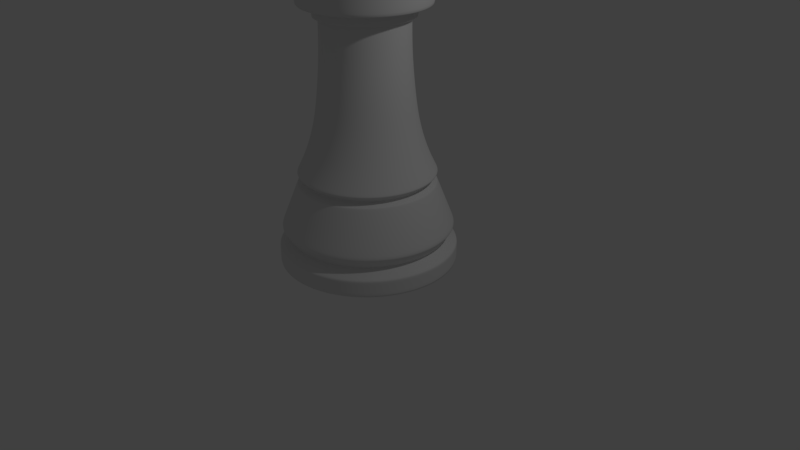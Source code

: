 # Source: Rook.blend  (saved by Blender 2.78.0; exported with 4.5.12 LTS)
import bpy
from mathutils import Matrix  # noqa: F401  (used for matrix-valued properties, if any)

bpy.ops.wm.read_factory_settings(use_empty=True)
scene = bpy.context.scene
scene.name = 'Scene'

# ---- collections
col_collection_1 = bpy.data.collections.new('Collection 1'); scene.collection.children.link(col_collection_1)

# ---- world
world_world = bpy.data.worlds.new('World'); scene.world = world_world
world_world.color = (0.05088, 0.05088, 0.05088)
world_world.use_sun_shadow = False
world_world.sun_shadow_jitter_overblur = 0.0
world_world.cycles.sampling_method = 'MANUAL'

# ---- cameras
cam_camera = bpy.data.cameras.new('Camera')
cam_camera.clip_end = 100.0
cam_camera.lens = 35.0
cam_camera.sensor_width = 32.0
cam_camera.sensor_height = 18.0
cam_camera.ortho_scale = 7.314
cam_camera.dof.focus_distance = 0.0
cam_camera.dof.aperture_fstop = 128.0

# ---- lights
light_lamp = bpy.data.lights.new('Lamp', 'POINT')
light_lamp.transmission_factor = 0.0
light_lamp.cutoff_distance = 30.0
light_lamp.energy = 100.0
light_lamp.shadow_buffer_clip_start = 1.001
light_lamp.shadow_soft_size = 0.1
light_lamp.shadow_maximum_resolution = 0.006
light_lamp.use_absolute_resolution = True

# ---- meshes
me_cylinder = bpy.data.meshes.new('Cylinder')
me_cylinder.from_pydata([(1.421e-14, 1.125, 0.00588), (1.421e-14, 1.125, 0.2309), (0.2195, 1.103, 0.00588), (0.2195, 1.103, 0.2309), (0.4305, 1.039, 0.00588), (0.4305, 1.039, 0.2309), (0.625, 0.9354, 0.00588), (0.625, 0.9354, 0.2309), (0.7955, 0.7955, 0.00588), (0.7955, 0.7955, 0.2309), (0.9354, 0.625, 0.00588), (0.9354, 0.625, 0.2309), (1.039, 0.4305, 0.00588), (1.039, 0.4305, 0.2309), (1.103, 0.2195, 0.00588), (1.103, 0.2195, 0.2309), (1.125, 8.494e-08, 0.00588), (1.125, 8.494e-08, 0.2309), (1.103, -0.2195, 0.00588), (1.103, -0.2195, 0.2309), (1.039, -0.4305, 0.00588), (1.039, -0.4305, 0.2309), (0.9354, -0.625, 0.00588), (0.9354, -0.625, 0.2309), (0.7955, -0.7955, 0.00588), (0.7955, -0.7955, 0.2309), (0.625, -0.9354, 0.00588), (0.625, -0.9354, 0.2309), (0.4305, -1.039, 0.00588), (0.4305, -1.039, 0.2309), (0.2195, -1.103, 0.00588), (0.2195, -1.103, 0.2309), (-3.666e-07, -1.125, 0.00588), (-3.666e-07, -1.125, 0.2309), (-0.2195, -1.103, 0.00588), (-0.2195, -1.103, 0.2309), (-0.4305, -1.039, 0.00588), (-0.4305, -1.039, 0.2309), (-0.625, -0.9354, 0.00588), (-0.625, -0.9354, 0.2309), (-0.7955, -0.7955, 0.00588), (-0.7955, -0.7955, 0.2309), (-0.9354, -0.625, 0.00588), (-0.9354, -0.625, 0.2309), (-1.039, -0.4305, 0.00588), (-1.039, -0.4305, 0.2309), (-1.103, -0.2195, 0.00588), (-1.103, -0.2195, 0.2309), (-1.125, 1.086e-06, 0.00588), (-1.125, 1.086e-06, 0.2309), (-1.103, 0.2195, 0.00588), (-1.103, 0.2195, 0.2309), (-1.039, 0.4305, 0.00588), (-1.039, 0.4305, 0.2309), (-0.9354, 0.625, 0.00588), (-0.9354, 0.625, 0.2309), (-0.7955, 0.7955, 0.00588), (-0.7955, 0.7955, 0.2309), (-0.625, 0.9354, 0.00588), (-0.625, 0.9354, 0.2309), (-0.4305, 1.039, 0.00588), (-0.4305, 1.039, 0.2309), (-0.2195, 1.103, 0.00588), (-0.2195, 1.103, 0.2309), (0.1927, 0.9687, 0.3411), (1.566e-08, 0.9876, 0.3411), (0.378, 0.9125, 0.3411), (0.5487, 0.8212, 0.3411), (0.6984, 0.6984, 0.3411), (0.8212, 0.5487, 0.3411), (0.9125, 0.378, 0.3411), (0.9687, 0.1927, 0.3411), (0.9876, 1.137e-07, 0.3411), (0.9687, -0.1927, 0.3411), (0.9125, -0.378, 0.3411), (0.8212, -0.5487, 0.3411), (0.6984, -0.6984, 0.3411), (0.5487, -0.8212, 0.3411), (0.378, -0.9125, 0.3411), (0.1927, -0.9687, 0.3411), (-3.062e-07, -0.9876, 0.3411), (-0.1927, -0.9687, 0.3411), (-0.378, -0.9125, 0.3411), (-0.5487, -0.8212, 0.3411), (-0.6984, -0.6984, 0.3411), (-0.8212, -0.5487, 0.3411), (-0.9125, -0.378, 0.3411), (-0.9687, -0.1927, 0.3411), (-0.9876, 9.928e-07, 0.3411), (-0.9687, 0.1927, 0.3411), (-0.9125, 0.378, 0.3411), (-0.8212, 0.5487, 0.3411), (-0.6984, 0.6984, 0.3411), (-0.5487, 0.8212, 0.3411), (-0.378, 0.9125, 0.3411), (-0.1927, 0.9687, 0.3411), (0.2116, 1.064, 0.4827), (2.54e-09, 1.085, 0.4827), (0.4151, 1.002, 0.4827), (0.6027, 0.9019, 0.4827), (0.767, 0.767, 0.4827), (0.9019, 0.6027, 0.4827), (1.002, 0.4151, 0.4827), (1.064, 0.2116, 0.4827), (1.085, 8.945e-08, 0.4827), (1.064, -0.2116, 0.4827), (1.002, -0.4151, 0.4827), (0.9019, -0.6027, 0.4827), (0.767, -0.767, 0.4827), (0.6027, -0.9019, 0.4827), (0.4151, -1.002, 0.4827), (0.2116, -1.064, 0.4827), (-3.509e-07, -1.085, 0.4827), (-0.2116, -1.064, 0.4827), (-0.4151, -1.002, 0.4827), (-0.6027, -0.9019, 0.4827), (-0.767, -0.767, 0.4827), (-0.9019, -0.6027, 0.4827), (-1.002, -0.4151, 0.4827), (-1.064, -0.2116, 0.4827), (-1.085, 1.055e-06, 0.4827), (-1.064, 0.2116, 0.4827), (-1.002, 0.4151, 0.4827), (-0.9019, 0.6027, 0.4827), (-0.767, 0.767, 0.4827), (-0.6027, 0.9019, 0.4827), (-0.4151, 1.002, 0.4827), (-0.2116, 1.064, 0.4827), (0.1683, 0.8462, 1.043), (2.088e-08, 0.8628, 1.043), (0.3302, 0.7971, 1.043), (0.4793, 0.7174, 1.043), (0.6101, 0.6101, 1.043), (0.7174, 0.4793, 1.043), (0.7971, 0.3302, 1.043), (0.8462, 0.1683, 1.043), (0.8628, 1.436e-07, 1.043), (0.8462, -0.1683, 1.043), (0.7971, -0.3302, 1.043), (0.7174, -0.4793, 1.043), (0.6101, -0.6101, 1.043), (0.4793, -0.7174, 1.043), (0.3302, -0.7971, 1.043), (0.1683, -0.8462, 1.043), (-2.602e-07, -0.8628, 1.043), (-0.1683, -0.8462, 1.043), (-0.3302, -0.7971, 1.043), (-0.4793, -0.7174, 1.043), (-0.6101, -0.6101, 1.043), (-0.7174, -0.4793, 1.043), (-0.7971, -0.3302, 1.043), (-0.8462, -0.1683, 1.043), (-0.8628, 9.116e-07, 1.043), (-0.8462, 0.1683, 1.043), (-0.7971, 0.3302, 1.043), (-0.7174, 0.4793, 1.043), (-0.6101, 0.6101, 1.043), (-0.4793, 0.7174, 1.043), (-0.3302, 0.7971, 1.043), (-0.1683, 0.8462, 1.043), (0.1618, 0.8135, 1.065), (2.418e-08, 0.8295, 1.065), (0.3174, 0.7663, 1.065), (0.4608, 0.6897, 1.065), (0.5865, 0.5865, 1.065), (0.6897, 0.4608, 1.065), (0.7663, 0.3174, 1.065), (0.8135, 0.1618, 1.065), (0.8295, 1.503e-07, 1.065), (0.8135, -0.1618, 1.065), (0.7663, -0.3174, 1.065), (0.6897, -0.4608, 1.065), (0.5865, -0.5865, 1.065), (0.4608, -0.6897, 1.065), (0.3174, -0.7663, 1.065), (0.1618, -0.8135, 1.065), (-2.461e-07, -0.8295, 1.065), (-0.1618, -0.8135, 1.065), (-0.3174, -0.7663, 1.065), (-0.4608, -0.6897, 1.065), (-0.5865, -0.5865, 1.065), (-0.6897, -0.4608, 1.065), (-0.7663, -0.3174, 1.065), (-0.8135, -0.1618, 1.065), (-0.8295, 8.886e-07, 1.065), (-0.8135, 0.1618, 1.065), (-0.7663, 0.3174, 1.065), (-0.6897, 0.4608, 1.065), (-0.5865, 0.5865, 1.065), (-0.4608, 0.6897, 1.065), (-0.3174, 0.7663, 1.065), (-0.1618, 0.8135, 1.065), (0.1531, 0.7699, 1.101), (2.678e-08, 0.785, 1.101), (0.3004, 0.7252, 1.101), (0.4361, 0.6527, 1.101), (0.5551, 0.5551, 1.101), (0.6527, 0.4361, 1.101), (0.7252, 0.3004, 1.101), (0.7699, 0.1531, 1.101), (0.785, 1.61e-07, 1.101), (0.7699, -0.1531, 1.101), (0.7252, -0.3004, 1.101), (0.6527, -0.4361, 1.101), (0.5551, -0.5551, 1.101), (0.4361, -0.6527, 1.101), (0.3004, -0.7252, 1.101), (0.1531, -0.7699, 1.101), (-2.29e-07, -0.785, 1.101), (-0.1531, -0.7699, 1.101), (-0.3004, -0.7252, 1.101), (-0.4361, -0.6527, 1.101), (-0.5551, -0.5551, 1.101), (-0.6527, -0.4361, 1.101), (-0.7252, -0.3004, 1.101), (-0.7699, -0.1531, 1.101), (-0.785, 8.597e-07, 1.101), (-0.7699, 0.1531, 1.101), (-0.7252, 0.3004, 1.101), (-0.6527, 0.4361, 1.101), (-0.5551, 0.5551, 1.101), (-0.4361, 0.6527, 1.101), (-0.3004, 0.7252, 1.101), (-0.1531, 0.7699, 1.101), (0.1689, 0.8492, 1.177), (2.081e-08, 0.8658, 1.177), (0.3313, 0.7999, 1.177), (0.481, 0.7199, 1.177), (0.6122, 0.6122, 1.177), (0.7199, 0.481, 1.177), (0.7999, 0.3313, 1.177), (0.8492, 0.1689, 1.177), (0.8658, 1.42e-07, 1.177), (0.8492, -0.1689, 1.177), (0.7999, -0.3313, 1.177), (0.7199, -0.481, 1.177), (0.6122, -0.6122, 1.177), (0.481, -0.7199, 1.177), (0.3313, -0.7999, 1.177), (0.1689, -0.8492, 1.177), (-2.613e-07, -0.8658, 1.177), (-0.1689, -0.8492, 1.177), (-0.3313, -0.7999, 1.177), (-0.481, -0.7199, 1.177), (-0.6122, -0.6122, 1.177), (-0.7199, -0.481, 1.177), (-0.7999, -0.3313, 1.177), (-0.8492, -0.1689, 1.177), (-0.8658, 9.126e-07, 1.177), (-0.8492, 0.1689, 1.177), (-0.7999, 0.3313, 1.177), (-0.7199, 0.481, 1.177), (-0.6122, 0.6122, 1.177), (-0.481, 0.7199, 1.177), (-0.3313, 0.7999, 1.177), (-0.1689, 0.8492, 1.177), (0.1484, 0.7461, 1.389), (3.719e-08, 0.7607, 1.389), (0.2911, 0.7028, 1.389), (0.4226, 0.6325, 1.389), (0.5379, 0.5379, 1.389), (0.6325, 0.4226, 1.389), (0.7028, 0.2911, 1.389), (0.7461, 0.1484, 1.389), (0.7607, 1.639e-07, 1.389), (0.7461, -0.1484, 1.389), (0.7028, -0.2911, 1.389), (0.6325, -0.4226, 1.389), (0.5379, -0.5379, 1.389), (0.4226, -0.6325, 1.389), (0.2911, -0.7028, 1.389), (0.1484, -0.7461, 1.389), (-2.107e-07, -0.7607, 1.389), (-0.1484, -0.7461, 1.389), (-0.2911, -0.7028, 1.389), (-0.4226, -0.6325, 1.389), (-0.5379, -0.5379, 1.389), (-0.6325, -0.4226, 1.389), (-0.7028, -0.2911, 1.389), (-0.7461, -0.1484, 1.389), (-0.7607, 8.41e-07, 1.389), (-0.7461, 0.1484, 1.389), (-0.7028, 0.2911, 1.389), (-0.6325, 0.4226, 1.389), (-0.5379, 0.5379, 1.389), (-0.4226, 0.6325, 1.389), (-0.2911, 0.7028, 1.389), (-0.1484, 0.7461, 1.389), (0.1323, 0.665, 1.631), (4.929e-08, 0.678, 1.631), (0.2595, 0.6264, 1.631), (0.3767, 0.5637, 1.631), (0.4794, 0.4794, 1.631), (0.5637, 0.3767, 1.631), (0.6264, 0.2595, 1.631), (0.665, 0.1323, 1.631), (0.678, 1.846e-07, 1.631), (0.665, -0.1323, 1.631), (0.6264, -0.2595, 1.631), (0.5637, -0.3767, 1.631), (0.4794, -0.4794, 1.631), (0.3767, -0.5637, 1.631), (0.2595, -0.6264, 1.631), (0.1323, -0.665, 1.631), (-1.716e-07, -0.678, 1.631), (-0.1323, -0.665, 1.631), (-0.2595, -0.6264, 1.631), (-0.3767, -0.5637, 1.631), (-0.4794, -0.4794, 1.631), (-0.5637, -0.3767, 1.631), (-0.6264, -0.2595, 1.631), (-0.665, -0.1323, 1.631), (-0.678, 7.881e-07, 1.631), (-0.665, 0.1323, 1.631), (-0.6264, 0.2595, 1.631), (-0.5637, 0.3767, 1.631), (-0.4794, 0.4794, 1.631), (-0.3767, 0.5637, 1.631), (-0.2595, 0.6264, 1.631), (-0.1323, 0.665, 1.631), (0.1203, 0.6048, 1.896), (6.795e-08, 0.6166, 1.896), (0.236, 0.5697, 1.896), (0.3426, 0.5127, 1.896), (0.436, 0.436, 1.896), (0.5127, 0.3426, 1.896), (0.5697, 0.236, 1.896), (0.6048, 0.1203, 1.896), (0.6166, 1.988e-07, 1.896), (0.6048, -0.1203, 1.896), (0.5697, -0.236, 1.896), (0.5127, -0.3426, 1.896), (0.436, -0.436, 1.896), (0.3426, -0.5127, 1.896), (0.236, -0.5697, 1.896), (0.1203, -0.6048, 1.896), (-1.33e-07, -0.6166, 1.896), (-0.1203, -0.6048, 1.896), (-0.236, -0.5697, 1.896), (-0.3426, -0.5127, 1.896), (-0.436, -0.436, 1.896), (-0.5127, -0.3426, 1.896), (-0.5697, -0.236, 1.896), (-0.6048, -0.1203, 1.896), (-0.6166, 7.477e-07, 1.896), (-0.6048, 0.1203, 1.896), (-0.5697, 0.236, 1.896), (-0.5127, 0.3426, 1.896), (-0.436, 0.436, 1.896), (-0.3426, 0.5127, 1.896), (-0.236, 0.5697, 1.896), (-0.1203, 0.6048, 1.896), (0.1121, 0.5636, 2.249), (1.744e-08, 0.5746, 2.249), (0.2199, 0.5309, 2.249), (0.3192, 0.4778, 2.249), (0.4063, 0.4063, 2.249), (0.4778, 0.3192, 2.249), (0.5309, 0.2199, 2.249), (0.5636, 0.1121, 2.249), (0.5746, 2.097e-07, 2.249), (0.5636, -0.1121, 2.249), (0.5309, -0.2199, 2.249), (0.4778, -0.3192, 2.249), (0.4063, -0.4063, 2.249), (0.3192, -0.4778, 2.249), (0.2199, -0.5309, 2.249), (0.1121, -0.5636, 2.249), (-1.698e-07, -0.5746, 2.249), (-0.1121, -0.5636, 2.249), (-0.2199, -0.5309, 2.249), (-0.3192, -0.4778, 2.249), (-0.4063, -0.4063, 2.249), (-0.4778, -0.3192, 2.249), (-0.5309, -0.2199, 2.249), (-0.5636, -0.1121, 2.249), (-0.5746, 7.211e-07, 2.249), (-0.5636, 0.1121, 2.249), (-0.5309, 0.2199, 2.249), (-0.4778, 0.3192, 2.249), (-0.4063, 0.4063, 2.249), (-0.3192, 0.4778, 2.249), (-0.2199, 0.5309, 2.249), (-0.1121, 0.5636, 2.249), (0.1054, 0.5299, 2.68), (9.856e-08, 0.5402, 2.68), (0.2067, 0.4991, 2.68), (0.3001, 0.4492, 2.68), (0.382, 0.382, 2.68), (0.4492, 0.3001, 2.68), (0.4991, 0.2067, 2.68), (0.5299, 0.1054, 2.68), (0.5402, 2.183e-07, 2.68), (0.5299, -0.1054, 2.68), (0.4991, -0.2067, 2.68), (0.4492, -0.3001, 2.68), (0.382, -0.382, 2.68), (0.3001, -0.4492, 2.68), (0.2067, -0.4991, 2.68), (0.1054, -0.5299, 2.68), (-7.748e-08, -0.5402, 2.68), (-0.1054, -0.5299, 2.68), (-0.2067, -0.4991, 2.68), (-0.3001, -0.4492, 2.68), (-0.382, -0.382, 2.68), (-0.4492, -0.3001, 2.68), (-0.4991, -0.2067, 2.68), (-0.5299, -0.1054, 2.68), (-0.5402, 6.992e-07, 2.68), (-0.5299, 0.1054, 2.68), (-0.4991, 0.2067, 2.68), (-0.4492, 0.3001, 2.68), (-0.382, 0.382, 2.68), (-0.3001, 0.4492, 2.68), (-0.2067, 0.4991, 2.68), (-0.1054, 0.5299, 2.68), (0.1054, 0.5299, 3.069), (1.372e-07, 0.5402, 3.069), (0.2067, 0.4991, 3.069), (0.3001, 0.4492, 3.069), (0.382, 0.382, 3.069), (0.4492, 0.3001, 3.069), (0.4991, 0.2067, 3.069), (0.5299, 0.1054, 3.069), (0.5402, 2.183e-07, 3.069), (0.5299, -0.1054, 3.069), (0.4991, -0.2067, 3.069), (0.4492, -0.3001, 3.069), (0.382, -0.382, 3.069), (0.3001, -0.4492, 3.069), (0.2067, -0.4991, 3.069), (0.1054, -0.5299, 3.069), (-3.88e-08, -0.5402, 3.069), (-0.1054, -0.5299, 3.069), (-0.2067, -0.4991, 3.069), (-0.3001, -0.4492, 3.069), (-0.382, -0.382, 3.069), (-0.4492, -0.3001, 3.069), (-0.4991, -0.2067, 3.069), (-0.5299, -0.1054, 3.069), (-0.5402, 6.992e-07, 3.069), (-0.5299, 0.1054, 3.069), (-0.4991, 0.2067, 3.069), (-0.4492, 0.3001, 3.069), (-0.382, 0.382, 3.069), (-0.3001, 0.4492, 3.069), (-0.2067, 0.4991, 3.069), (-0.1054, 0.5299, 3.069), (0.1186, 0.5962, 3.069), (1.311e-07, 0.6079, 3.069), (0.2326, 0.5617, 3.069), (0.3377, 0.5055, 3.069), (0.4299, 0.4299, 3.069), (0.5055, 0.3377, 3.069), (0.5617, 0.2326, 3.069), (0.5962, 0.1186, 3.069), (0.6079, 2.006e-07, 3.069), (0.5962, -0.1186, 3.069), (0.5617, -0.2326, 3.069), (0.5055, -0.3377, 3.069), (0.4299, -0.4299, 3.069), (0.3377, -0.5055, 3.069), (0.2326, -0.5617, 3.069), (0.1186, -0.5962, 3.069), (-6.696e-08, -0.6079, 3.069), (-0.1186, -0.5962, 3.069), (-0.2326, -0.5617, 3.069), (-0.3377, -0.5055, 3.069), (-0.4299, -0.4299, 3.069), (-0.5055, -0.3377, 3.069), (-0.5617, -0.2326, 3.069), (-0.5962, -0.1186, 3.069), (-0.6079, 7.418e-07, 3.069), (-0.5962, 0.1186, 3.069), (-0.5617, 0.2326, 3.069), (-0.5055, 0.3377, 3.069), (-0.4299, 0.4299, 3.069), (-0.3377, 0.5055, 3.069), (-0.2326, 0.5617, 3.069), (-0.1186, 0.5962, 3.069), (0.1186, 0.5962, 3.186), (1.143e-07, 0.6079, 3.186), (0.2326, 0.5617, 3.186), (0.3377, 0.5055, 3.186), (0.4299, 0.4299, 3.186), (0.5055, 0.3377, 3.186), (0.5617, 0.2326, 3.186), (0.5962, 0.1186, 3.186), (0.6079, 2.006e-07, 3.186), (0.5962, -0.1186, 3.186), (0.5617, -0.2326, 3.186), (0.5055, -0.3377, 3.186), (0.4299, -0.4299, 3.186), (0.3377, -0.5055, 3.186), (0.2326, -0.5617, 3.186), (0.1186, -0.5962, 3.186), (-8.38e-08, -0.6079, 3.186), (-0.1186, -0.5962, 3.186), (-0.2326, -0.5617, 3.186), (-0.3377, -0.5055, 3.186), (-0.4299, -0.4299, 3.186), (-0.5055, -0.3377, 3.186), (-0.5617, -0.2326, 3.186), (-0.5962, -0.1186, 3.186), (-0.6079, 7.418e-07, 3.186), (-0.5962, 0.1186, 3.186), (-0.5617, 0.2326, 3.186), (-0.5055, 0.3377, 3.186), (-0.4299, 0.4299, 3.186), (-0.3377, 0.5055, 3.186), (-0.2326, 0.5617, 3.186), (-0.1186, 0.5962, 3.186), (0.1545, 0.7769, 3.208), (1.12e-07, 0.7921, 3.208), (0.3031, 0.7318, 3.208), (0.4401, 0.6586, 3.208), (0.5601, 0.5601, 3.208), (0.6586, 0.4401, 3.208), (0.7318, 0.3031, 3.208), (0.7769, 0.1545, 3.208), (0.7921, 1.541e-07, 3.208), (0.7769, -0.1545, 3.208), (0.7318, -0.3031, 3.208), (0.6586, -0.4401, 3.208), (0.5601, -0.5601, 3.208), (0.4401, -0.6586, 3.208), (0.3031, -0.7318, 3.208), (0.1545, -0.7769, 3.208), (-1.461e-07, -0.7921, 3.208), (-0.1545, -0.7769, 3.208), (-0.3031, -0.7318, 3.208), (-0.4401, -0.6586, 3.208), (-0.5601, -0.5601, 3.208), (-0.6586, -0.4401, 3.208), (-0.7318, -0.3031, 3.208), (-0.7769, -0.1545, 3.208), (-0.7921, 8.592e-07, 3.208), (-0.7769, 0.1545, 3.208), (-0.7318, 0.3031, 3.208), (-0.6586, 0.4401, 3.208), (-0.5601, 0.5601, 3.208), (-0.4401, 0.6586, 3.208), (-0.3031, 0.7318, 3.208), (-0.1545, 0.7769, 3.208), (0.167, 0.8395, 3.801), (4.257e-08, 0.8559, 3.801), (0.3275, 0.7908, 3.801), (0.4755, 0.7117, 3.801), (0.6052, 0.6052, 3.801), (0.7117, 0.4755, 3.801), (0.7908, 0.3275, 3.801), (0.8395, 0.167, 3.801), (0.8559, 1.39e-07, 3.801), (0.8395, -0.167, 3.801), (0.7908, -0.3275, 3.801), (0.7117, -0.4755, 3.801), (0.6052, -0.6052, 3.801), (0.4755, -0.7117, 3.801), (0.3275, -0.7908, 3.801), (0.167, -0.8395, 3.801), (-2.363e-07, -0.8559, 3.801), (-0.167, -0.8395, 3.801), (-0.3275, -0.7908, 3.801), (-0.4755, -0.7117, 3.801), (-0.6052, -0.6052, 3.801), (-0.7117, -0.4755, 3.801), (-0.7908, -0.3275, 3.801), (-0.8395, -0.167, 3.801), (-0.8559, 9.009e-07, 3.801), (-0.8395, 0.167, 3.801), (-0.7908, 0.3275, 3.801), (-0.7117, 0.4755, 3.801), (-0.6052, 0.6052, 3.801), (-0.4755, 0.7117, 3.801), (-0.3275, 0.7908, 3.801), (-0.167, 0.8395, 3.801), (0.1336, 0.6716, 3.801), (5.428e-08, 0.6847, 3.801), (0.262, 0.6326, 3.801), (0.3804, 0.5693, 3.801), (0.4842, 0.4842, 3.801), (0.5693, 0.3804, 3.801), (0.6326, 0.262, 3.801), (0.6716, 0.1336, 3.801), (0.6847, 1.791e-07, 3.801), (0.6716, -0.1336, 3.801), (0.6326, -0.262, 3.801), (0.5693, -0.3804, 3.801), (0.4842, -0.4842, 3.801), (0.3804, -0.5693, 3.801), (0.262, -0.6326, 3.801), (0.1336, -0.6716, 3.801), (-1.688e-07, -0.6847, 3.801), (-0.1336, -0.6716, 3.801), (-0.262, -0.6326, 3.801), (-0.3804, -0.5693, 3.801), (-0.4842, -0.4842, 3.801), (-0.5693, -0.3804, 3.801), (-0.6326, -0.262, 3.801), (-0.6716, -0.1336, 3.801), (-0.6847, 7.886e-07, 3.801), (-0.6716, 0.1336, 3.801), (-0.6326, 0.262, 3.801), (-0.5693, 0.3804, 3.801), (-0.4842, 0.4842, 3.801), (-0.3804, 0.5693, 3.801), (-0.262, 0.6326, 3.801), (-0.1336, 0.6716, 3.801), (0.1336, 0.6716, 3.338), (-3.162e-08, 0.6847, 3.338), (0.262, 0.6326, 3.338), (0.3804, 0.5693, 3.338), (0.4842, 0.4842, 3.338), (0.5693, 0.3804, 3.338), (0.6326, 0.262, 3.338), (0.6716, 0.1336, 3.338), (0.6847, 1.791e-07, 3.338), (0.6716, -0.1336, 3.338), (0.6326, -0.262, 3.338), (0.5693, -0.3804, 3.338), (0.4842, -0.4842, 3.338), (0.3804, -0.5693, 3.338), (0.262, -0.6326, 3.338), (0.1336, -0.6716, 3.338), (-2.547e-07, -0.6847, 3.338), (-0.1336, -0.6716, 3.338), (-0.262, -0.6326, 3.338), (-0.3804, -0.5693, 3.338), (-0.4842, -0.4842, 3.338), (-0.5693, -0.3804, 3.338), (-0.6326, -0.262, 3.338), (-0.6716, -0.1336, 3.338), (-0.6847, 7.886e-07, 3.338), (-0.6716, 0.1336, 3.338), (-0.6326, 0.262, 3.338), (-0.5693, 0.3804, 3.338), (-0.4842, 0.4842, 3.338), (-0.3804, 0.5693, 3.338), (-0.262, 0.6326, 3.338), (-0.1336, 0.6716, 3.338), (0.6326, -0.262, 3.344), (0.5693, -0.3804, 3.344), (-0.6847, 7.886e-07, 3.344), (-0.6716, 0.1336, 3.344), (0.4842, -0.4842, 3.344), (-0.6326, 0.262, 3.344), (0.3804, -0.5693, 3.344), (-0.5693, 0.3804, 3.344), (0.262, -0.6326, 3.344), (-3.053e-08, 0.6847, 3.344), (0.1336, 0.6716, 3.344), (-0.4842, 0.4842, 3.344), (0.1336, -0.6716, 3.344), (0.262, 0.6326, 3.344), (-0.3804, 0.5693, 3.344), (-2.536e-07, -0.6847, 3.344), (0.3804, 0.5693, 3.344), (-0.262, 0.6326, 3.344), (-0.1336, -0.6716, 3.344), (0.4842, 0.4842, 3.344), (-0.1336, 0.6716, 3.344), (-0.262, -0.6326, 3.344), (0.5693, 0.3804, 3.344), (-0.3804, -0.5693, 3.344), (0.6326, 0.262, 3.344), (-0.4842, -0.4842, 3.344), (0.6716, 0.1336, 3.344), (-0.5693, -0.3804, 3.344), (0.6847, 1.791e-07, 3.344), (-0.6326, -0.262, 3.344), (0.6716, -0.1336, 3.344), (-0.6716, -0.1336, 3.344), (1.421e-14, 1.125, 0.00588), (0.2195, 1.103, 0.00588), (0.4305, 1.039, 0.00588), (0.625, 0.9354, 0.00588), (0.7955, 0.7955, 0.00588), (0.9354, 0.625, 0.00588), (1.039, 0.4305, 0.00588), (1.103, 0.2195, 0.00588), (1.125, 8.494e-08, 0.00588), (1.103, -0.2195, 0.00588), (1.039, -0.4305, 0.00588), (0.9354, -0.625, 0.00588), (0.7955, -0.7955, 0.00588), (0.625, -0.9354, 0.00588), (0.4305, -1.039, 0.00588), (0.2195, -1.103, 0.00588), (-3.666e-07, -1.125, 0.00588), (-0.2195, -1.103, 0.00588), (-0.4305, -1.039, 0.00588), (-0.625, -0.9354, 0.00588), (-0.7955, -0.7955, 0.00588), (-0.9354, -0.625, 0.00588), (-1.039, -0.4305, 0.00588), (-1.103, -0.2195, 0.00588), (-1.125, 1.086e-06, 0.00588), (-1.103, 0.2195, 0.00588), (-1.039, 0.4305, 0.00588), (-0.9354, 0.625, 0.00588), (-0.7955, 0.7955, 0.00588), (-0.625, 0.9354, 0.00588), (-0.4305, 1.039, 0.00588), (-0.2195, 1.103, 0.00588), (1.421e-14, 1.125, 0.2309), (0.2195, 1.103, 0.2309), (0.4305, 1.039, 0.2309), (0.625, 0.9354, 0.2309), (0.7955, 0.7955, 0.2309), (0.9354, 0.625, 0.2309), (1.039, 0.4305, 0.2309), (1.103, 0.2195, 0.2309), (1.125, 8.494e-08, 0.2309), (1.103, -0.2195, 0.2309), (1.039, -0.4305, 0.2309), (0.9354, -0.625, 0.2309), (0.7955, -0.7955, 0.2309), (0.625, -0.9354, 0.2309), (0.4305, -1.039, 0.2309), (0.2195, -1.103, 0.2309), (-3.666e-07, -1.125, 0.2309), (-0.2195, -1.103, 0.2309), (-0.4305, -1.039, 0.2309), (-0.625, -0.9354, 0.2309), (-0.7955, -0.7955, 0.2309), (-0.9354, -0.625, 0.2309), (-1.039, -0.4305, 0.2309), (-1.103, -0.2195, 0.2309), (-1.125, 1.086e-06, 0.2309), (-1.103, 0.2195, 0.2309), (-1.039, 0.4305, 0.2309), (-0.9354, 0.625, 0.2309), (-0.7955, 0.7955, 0.2309), (-0.625, 0.9354, 0.2309), (-0.4305, 1.039, 0.2309), (-0.2195, 1.103, 0.2309), (0.1927, 0.9687, 0.3411), (0.378, 0.9125, 0.3411), (0.9125, -0.378, 0.3411), (0.8212, -0.5487, 0.3411), (-0.5487, -0.8212, 0.3411), (-0.6984, -0.6984, 0.3411), (-0.6984, 0.6984, 0.3411), (-0.5487, 0.8212, 0.3411), (0.9125, 0.378, 0.3411), (0.9687, 0.1927, 0.3411), (0.1927, -0.9687, 0.3411), (-3.062e-07, -0.9876, 0.3411), (-0.9876, 9.928e-07, 0.3411), (-0.9687, 0.1927, 0.3411), (0.5487, 0.8212, 0.3411), (0.6984, -0.6984, 0.3411), (-0.8212, -0.5487, 0.3411), (-0.378, 0.9125, 0.3411), (0.9876, 1.137e-07, 0.3411), (-0.1927, -0.9687, 0.3411), (-0.9125, 0.378, 0.3411), (0.6984, 0.6984, 0.3411), (0.5487, -0.8212, 0.3411), (-0.9125, -0.378, 0.3411), (-0.1927, 0.9687, 0.3411), (0.9687, -0.1927, 0.3411), (-0.378, -0.9125, 0.3411), (-0.8212, 0.5487, 0.3411), (0.8212, 0.5487, 0.3411), (0.378, -0.9125, 0.3411), (-0.9687, -0.1927, 0.3411), (1.566e-08, 0.9876, 0.3411), (0.3781, 0.9128, 0.3416), (0.5489, 0.8215, 0.3416), (-0.5489, 0.8215, 0.3416), (-0.3781, 0.9128, 0.3416), (-3.063e-07, -0.988, 0.3416), (-0.1927, -0.969, 0.3416), (0.6986, 0.6986, 0.3416), (-0.1927, 0.969, 0.3416), (-0.3781, -0.9128, 0.3416), (0.8215, 0.5489, 0.3416), (1.562e-08, 0.988, 0.3416), (-0.5489, -0.8215, 0.3416), (0.9128, 0.3781, 0.3416), (-0.6986, -0.6986, 0.3416), (0.969, 0.1927, 0.3416), (-0.8215, -0.5489, 0.3416), (0.988, 1.136e-07, 0.3416), (-0.9128, -0.3781, 0.3416), (0.969, -0.1927, 0.3416), (-0.969, -0.1927, 0.3416), (0.9128, -0.3781, 0.3416), (-0.988, 9.93e-07, 0.3416), (0.8215, -0.5489, 0.3416), (-0.969, 0.1927, 0.3416), (0.6986, -0.6986, 0.3416), (-0.9128, 0.3781, 0.3416), (0.5489, -0.8215, 0.3416), (-0.8215, 0.5489, 0.3416), (0.3781, -0.9128, 0.3416), (0.1927, 0.969, 0.3416), (-0.6986, 0.6986, 0.3416), (0.1927, -0.969, 0.3416), (0.9019, 0.6027, 0.4827), (1.002, 0.4151, 0.4827), (-0.6027, -0.9019, 0.4827), (-0.767, -0.767, 0.4827), (1.064, 0.2116, 0.4827), (-0.9019, -0.6027, 0.4827), (1.085, 8.945e-08, 0.4827), (-1.002, -0.4151, 0.4827), (1.064, -0.2116, 0.4827), (-1.064, -0.2116, 0.4827), (1.002, -0.4151, 0.4827), (-1.085, 1.055e-06, 0.4827), (0.9019, -0.6027, 0.4827), (-1.064, 0.2116, 0.4827), (0.767, -0.767, 0.4827), (-1.002, 0.4151, 0.4827), (0.6027, -0.9019, 0.4827), (-0.9019, 0.6027, 0.4827), (0.4151, -1.002, 0.4827), (2.54e-09, 1.085, 0.4827), (0.2116, 1.064, 0.4827), (-0.767, 0.767, 0.4827), (0.2116, -1.064, 0.4827), (0.4151, 1.002, 0.4827), (-0.6027, 0.9019, 0.4827), (-3.509e-07, -1.085, 0.4827), (0.6027, 0.9019, 0.4827), (-0.4151, 1.002, 0.4827), (-0.2116, -1.064, 0.4827), (0.767, 0.767, 0.4827), (-0.2116, 1.064, 0.4827), (-0.4151, -1.002, 0.4827), (0.7174, 0.4793, 1.043), (-0.4793, -0.7174, 1.043), (2.088e-08, 0.8628, 1.043), (0.7971, 0.3302, 1.043), (-0.6101, -0.6101, 1.043), (0.8462, 0.1683, 1.043), (-0.7174, -0.4793, 1.043), (0.8628, 1.436e-07, 1.043), (-0.7971, -0.3302, 1.043), (0.8462, -0.1683, 1.043), (-0.8462, -0.1683, 1.043), (0.7971, -0.3302, 1.043), (-0.8628, 9.116e-07, 1.043), (0.7174, -0.4793, 1.043), (-0.8462, 0.1683, 1.043), (0.6101, -0.6101, 1.043), (-0.7971, 0.3302, 1.043), (0.4793, -0.7174, 1.043), (-0.7174, 0.4793, 1.043), (0.3302, -0.7971, 1.043), (0.1683, 0.8462, 1.043), (-0.6101, 0.6101, 1.043), (0.1683, -0.8462, 1.043), (0.3302, 0.7971, 1.043), (-0.4793, 0.7174, 1.043), (-2.602e-07, -0.8628, 1.043), (0.4793, 0.7174, 1.043), (-0.3302, 0.7971, 1.043), (-0.1683, -0.8462, 1.043), (0.6101, 0.6101, 1.043), (-0.1683, 0.8462, 1.043), (-0.3302, -0.7971, 1.043), (-0.1689, -0.8492, 1.177), (-0.3313, -0.7999, 1.177), (0.6122, 0.6122, 1.177), (0.7199, 0.481, 1.177), (-0.1689, 0.8492, 1.177), (2.081e-08, 0.8658, 1.177), (-0.481, -0.7199, 1.177), (0.7999, 0.3313, 1.177), (-0.6122, -0.6122, 1.177), (0.8492, 0.1689, 1.177), (-0.7199, -0.481, 1.177), (0.8658, 1.42e-07, 1.177), (-0.7999, -0.3313, 1.177), (0.8492, -0.1689, 1.177), (-0.8492, -0.1689, 1.177), (0.7999, -0.3313, 1.177), (-0.8658, 9.126e-07, 1.177), (0.7199, -0.481, 1.177), (-0.8492, 0.1689, 1.177), (0.6122, -0.6122, 1.177), (-0.7999, 0.3313, 1.177), (0.481, -0.7199, 1.177), (-0.7199, 0.481, 1.177), (0.3313, -0.7999, 1.177), (0.1689, 0.8492, 1.177), (-0.6122, 0.6122, 1.177), (0.1689, -0.8492, 1.177), (0.3313, 0.7999, 1.177), (-0.481, 0.7199, 1.177), (-2.613e-07, -0.8658, 1.177), (0.481, 0.7199, 1.177), (-0.3313, 0.7999, 1.177), (0.3014, -0.7277, 1.103), (0.1537, -0.7725, 1.103), (0.1537, 0.7725, 1.103), (0.3014, 0.7277, 1.103), (-0.557, 0.557, 1.103), (-0.4376, 0.6549, 1.103), (-2.301e-07, -0.7877, 1.103), (0.4376, 0.6549, 1.103), (-0.3014, 0.7277, 1.103), (-0.1537, -0.7725, 1.103), (0.557, 0.557, 1.103), (-0.1537, 0.7725, 1.103), (-0.3014, -0.7277, 1.103), (0.6549, 0.4376, 1.103), (2.658e-08, 0.7877, 1.103), (-0.4376, -0.6549, 1.103), (0.7277, 0.3014, 1.103), (-0.557, -0.557, 1.103), (0.7725, 0.1537, 1.103), (-0.6549, -0.4376, 1.103), (0.7877, 1.604e-07, 1.103), (-0.7277, -0.3014, 1.103), (0.7725, -0.1537, 1.103), (-0.7725, -0.1537, 1.103), (0.7277, -0.3014, 1.103), (-0.7877, 8.615e-07, 1.103), (0.6549, -0.4376, 1.103), (-0.7725, 0.1537, 1.103), (0.557, -0.557, 1.103), (-0.7277, 0.3014, 1.103), (0.4376, -0.6549, 1.103), (-0.6549, 0.4376, 1.103), (-0.3001, -0.4492, 3.066), (-0.382, -0.382, 3.066), (0.4991, 0.2067, 3.066), (0.5299, 0.1054, 3.066), (-0.4492, -0.3001, 3.066), (0.5402, 2.183e-07, 3.066), (-0.4991, -0.2067, 3.066), (0.5299, -0.1054, 3.066), (-0.5299, -0.1054, 3.066), (0.4991, -0.2067, 3.066), (-0.5402, 6.992e-07, 3.066), (0.4492, -0.3001, 3.066), (-0.5299, 0.1054, 3.066), (0.382, -0.382, 3.066), (-0.4991, 0.2067, 3.066), (0.3001, -0.4492, 3.066), (-0.4492, 0.3001, 3.066), (0.2067, -0.4991, 3.066), (1.369e-07, 0.5402, 3.066), (0.1054, 0.5299, 3.066), (-0.382, 0.382, 3.066), (0.1054, -0.5299, 3.066), (0.2067, 0.4991, 3.066), (-0.3001, 0.4492, 3.066), (-3.909e-08, -0.5402, 3.066), (0.3001, 0.4492, 3.066), (-0.2067, 0.4991, 3.066), (-0.1054, -0.5299, 3.066), (0.382, 0.382, 3.066), (-0.1054, 0.5299, 3.066), (-0.2067, -0.4991, 3.066), (0.4492, 0.3001, 3.066), (-0.5962, 0.1186, 3.186), (-0.5617, 0.2326, 3.186), (0.4299, -0.4299, 3.186), (0.3377, -0.5055, 3.186), (-0.5055, 0.3377, 3.186), (0.2326, -0.5617, 3.186), (1.143e-07, 0.6079, 3.186), (0.1186, 0.5962, 3.186), (-0.4299, 0.4299, 3.186), (0.1186, -0.5962, 3.186), (0.2326, 0.5617, 3.186), (-0.3377, 0.5055, 3.186), (-8.38e-08, -0.6079, 3.186), (0.3377, 0.5055, 3.186), (-0.2326, 0.5617, 3.186), (-0.1186, -0.5962, 3.186), (0.4299, 0.4299, 3.186), (-0.1186, 0.5962, 3.186), (-0.2326, -0.5617, 3.186), (0.5055, 0.3377, 3.186), (-0.3377, -0.5055, 3.186), (0.5617, 0.2326, 3.186), (-0.4299, -0.4299, 3.186), (0.5962, 0.1186, 3.186), (-0.5055, -0.3377, 3.186), (0.6079, 2.006e-07, 3.186), (-0.5617, -0.2326, 3.186), (0.5962, -0.1186, 3.186), (-0.5962, -0.1186, 3.186), (0.5617, -0.2326, 3.186), (-0.6079, 7.418e-07, 3.186), (0.5055, -0.3377, 3.186), (-0.5617, 0.2326, 3.069), (0.3377, -0.5055, 3.069), (-0.5055, 0.3377, 3.069), (0.2326, -0.5617, 3.069), (0.1186, 0.5962, 3.069), (-0.4299, 0.4299, 3.069), (0.1186, -0.5962, 3.069), (0.2326, 0.5617, 3.069), (-0.3377, 0.5055, 3.069), (-6.696e-08, -0.6079, 3.069), (0.3377, 0.5055, 3.069), (-0.2326, 0.5617, 3.069), (-0.1186, -0.5962, 3.069), (0.4299, 0.4299, 3.069), (-0.1186, 0.5962, 3.069), (-0.2326, -0.5617, 3.069), (0.5055, 0.3377, 3.069), (-0.3377, -0.5055, 3.069), (0.5617, 0.2326, 3.069), (-0.4299, -0.4299, 3.069), (0.5962, 0.1186, 3.069), (-0.5055, -0.3377, 3.069), (0.6079, 2.006e-07, 3.069), (-0.5617, -0.2326, 3.069), (0.5962, -0.1186, 3.069), (-0.5962, -0.1186, 3.069), (0.5617, -0.2326, 3.069), (-0.6079, 7.418e-07, 3.069), (0.5055, -0.3377, 3.069), (-0.5962, 0.1186, 3.069), (0.4299, -0.4299, 3.069), (1.311e-07, 0.6079, 3.069), (0.8395, 0.167, 3.801), (0.8559, 1.39e-07, 3.801), (-0.7117, -0.4755, 3.801), (-0.7908, -0.3275, 3.801), (0.8395, -0.167, 3.801), (-0.8395, -0.167, 3.801), (0.7908, -0.3275, 3.801), (-0.8559, 9.009e-07, 3.801), (0.7117, -0.4755, 3.801), (-0.8395, 0.167, 3.801), (0.6052, -0.6052, 3.801), (-0.7908, 0.3275, 3.801), (0.4755, -0.7117, 3.801), (-0.7117, 0.4755, 3.801), (0.3275, -0.7908, 3.801), (4.257e-08, 0.8559, 3.801), (0.167, 0.8395, 3.801), (-0.6052, 0.6052, 3.801), (0.167, -0.8395, 3.801), (0.3275, 0.7908, 3.801), (-0.4755, 0.7117, 3.801), (-2.363e-07, -0.8559, 3.801), (0.4755, 0.7117, 3.801), (-0.3275, 0.7908, 3.801), (-0.167, -0.8395, 3.801), (0.6052, 0.6052, 3.801), (-0.167, 0.8395, 3.801), (-0.3275, -0.7908, 3.801), (0.7117, 0.4755, 3.801), (-0.4755, -0.7117, 3.801), (0.7908, 0.3275, 3.801), (-0.6052, -0.6052, 3.801), (0.6716, 0.1336, 3.801), (-0.5693, -0.3804, 3.801), (5.428e-08, 0.6847, 3.801), (0.6847, 1.791e-07, 3.801), (-0.6326, -0.262, 3.801), (0.6716, -0.1336, 3.801), (-0.6716, -0.1336, 3.801), (0.6326, -0.262, 3.801), (-0.6847, 7.886e-07, 3.801), (0.5693, -0.3804, 3.801), (-0.6716, 0.1336, 3.801), (0.4842, -0.4842, 3.801), (-0.6326, 0.262, 3.801), (0.3804, -0.5693, 3.801), (-0.5693, 0.3804, 3.801), (0.262, -0.6326, 3.801), (0.1336, 0.6716, 3.801), (-0.4842, 0.4842, 3.801), (0.1336, -0.6716, 3.801), (0.262, 0.6326, 3.801), (-0.3804, 0.5693, 3.801), (-1.688e-07, -0.6847, 3.801), (0.3804, 0.5693, 3.801), (-0.262, 0.6326, 3.801), (-0.1336, -0.6716, 3.801), (0.4842, 0.4842, 3.801), (-0.1336, 0.6716, 3.801), (-0.262, -0.6326, 3.801), (0.5693, 0.3804, 3.801), (-0.3804, -0.5693, 3.801), (0.6326, 0.262, 3.801), (-0.4842, -0.4842, 3.801), (0.1545, 0.7769, 3.208), (0.3031, 0.7318, 3.208), (-0.5601, 0.5601, 3.208), (-0.4401, 0.6586, 3.208), (0.1545, -0.7769, 3.208), (-1.461e-07, -0.7921, 3.208), (0.4401, 0.6586, 3.208), (-0.3031, 0.7318, 3.208), (-0.1545, -0.7769, 3.208), (0.5601, 0.5601, 3.208), (-0.1545, 0.7769, 3.208), (-0.3031, -0.7318, 3.208), (0.6586, 0.4401, 3.208), (1.12e-07, 0.7921, 3.208), (-0.4401, -0.6586, 3.208), (0.7318, 0.3031, 3.208), (-0.5601, -0.5601, 3.208), (0.7769, 0.1545, 3.208), (-0.6586, -0.4401, 3.208), (0.7921, 1.541e-07, 3.208), (-0.7318, -0.3031, 3.208), (0.7769, -0.1545, 3.208), (-0.7769, -0.1545, 3.208), (0.7318, -0.3031, 3.208), (-0.7921, 8.592e-07, 3.208), (0.6586, -0.4401, 3.208), (-0.7769, 0.1545, 3.208), (0.5601, -0.5601, 3.208), (-0.7318, 0.3031, 3.208), (0.4401, -0.6586, 3.208), (-0.6586, 0.4401, 3.208), (0.3031, -0.7318, 3.208), (0.2326, 0.5617, 3.186), (-0.3377, 0.5055, 3.186), (-8.38e-08, -0.6079, 3.186), (0.3377, 0.5055, 3.186), (-0.2326, 0.5617, 3.186), (-0.1186, -0.5962, 3.186), (0.4299, 0.4299, 3.186), (-0.1186, 0.5962, 3.186), (-0.2326, -0.5617, 3.186), (0.5055, 0.3377, 3.186), (1.143e-07, 0.6079, 3.186), (-0.3377, -0.5055, 3.186), (0.5617, 0.2326, 3.186), (-0.4299, -0.4299, 3.186), (0.5962, 0.1186, 3.186), (-0.5055, -0.3377, 3.186), (0.6079, 2.006e-07, 3.186), (-0.5617, -0.2326, 3.186), (0.5962, -0.1186, 3.186), (-0.5962, -0.1186, 3.186), (0.5617, -0.2326, 3.186), (-0.6079, 7.418e-07, 3.186), (0.5055, -0.3377, 3.186), (-0.5962, 0.1186, 3.186), (0.4299, -0.4299, 3.186), (-0.5617, 0.2326, 3.186), (0.3377, -0.5055, 3.186), (-0.5055, 0.3377, 3.186), (0.2326, -0.5617, 3.186), (0.1186, 0.5962, 3.186), (-0.4299, 0.4299, 3.186), (0.1186, -0.5962, 3.186), (0.5693, -0.3804, 3.344), (-0.6716, 0.1336, 3.344), (0.4842, -0.4842, 3.344), (-0.6326, 0.262, 3.344), (0.3804, -0.5693, 3.344), (-0.5693, 0.3804, 3.344), (0.262, -0.6326, 3.344), (0.1336, 0.6716, 3.344), (-0.4842, 0.4842, 3.344), (0.1336, -0.6716, 3.344), (0.262, 0.6326, 3.344), (-0.3804, 0.5693, 3.344), (-2.536e-07, -0.6847, 3.344), (0.3804, 0.5693, 3.344), (-0.262, 0.6326, 3.344), (-0.1336, -0.6716, 3.344), (0.4842, 0.4842, 3.344), (-0.1336, 0.6716, 3.344), (-0.262, -0.6326, 3.344), (0.5693, 0.3804, 3.344), (-0.3804, -0.5693, 3.344), (0.6326, 0.262, 3.344), (-0.4842, -0.4842, 3.344), (0.6716, 0.1336, 3.344), (-0.5693, -0.3804, 3.344), (0.6847, 1.791e-07, 3.344), (-0.6326, -0.262, 3.344), (0.6716, -0.1336, 3.344), (-0.6716, -0.1336, 3.344), (0.6326, -0.262, 3.344), (-0.6847, 7.886e-07, 3.344), (-3.053e-08, 0.6847, 3.344)], [], [(704, 1, 3, 705), (705, 3, 5, 706), (706, 5, 7, 707), (707, 7, 9, 708), (708, 9, 11, 709), (709, 11, 13, 710), (710, 13, 15, 711), (711, 15, 17, 712), (712, 17, 19, 713), (713, 19, 21, 714), (714, 21, 23, 715), (715, 23, 25, 716), (716, 25, 27, 717), (717, 27, 29, 718), (718, 29, 31, 719), (719, 31, 33, 720), (720, 33, 35, 721), (721, 35, 37, 722), (722, 37, 39, 723), (723, 39, 41, 724), (724, 41, 43, 725), (725, 43, 45, 726), (726, 45, 47, 727), (727, 47, 49, 728), (728, 49, 51, 729), (729, 51, 53, 730), (730, 53, 55, 731), (731, 55, 57, 732), (732, 57, 59, 733), (733, 59, 61, 734), (737, 736, 64, 66), (734, 61, 63, 735), (735, 63, 1, 704), (0, 2, 4, 6, 8, 10, 12, 14, 16, 18, 20, 22, 24, 26, 28, 30, 32, 34, 36, 38, 40, 42, 44, 46, 48, 50, 52, 54, 56, 58, 60, 62), (769, 768, 98, 99), (739, 738, 74, 75), (741, 740, 83, 84), (743, 742, 92, 93), (745, 744, 70, 71), (747, 746, 79, 80), (749, 748, 88, 89), (750, 737, 66, 67), (751, 739, 75, 76), (752, 741, 84, 85), (753, 743, 93, 94), (754, 745, 71, 72), (755, 747, 80, 81), (756, 749, 89, 90), (757, 750, 67, 68), (758, 751, 76, 77), (759, 752, 85, 86), (760, 753, 94, 95), (761, 754, 72, 73), (762, 755, 81, 82), (763, 756, 90, 91), (764, 757, 68, 69), (765, 758, 77, 78), (766, 759, 86, 87), (736, 767, 65, 64), (767, 760, 95, 65), (738, 761, 73, 74), (740, 762, 82, 83), (742, 763, 91, 92), (744, 764, 69, 70), (746, 765, 78, 79), (748, 766, 87, 88), (835, 832, 133, 134), (771, 770, 125, 126), (773, 772, 112, 113), (774, 769, 99, 100), (775, 771, 126, 127), (776, 773, 113, 114), (777, 774, 100, 101), (778, 775, 127, 97), (779, 776, 114, 115), (780, 777, 101, 102), (781, 779, 115, 116), (782, 780, 102, 103), (783, 781, 116, 117), (784, 782, 103, 104), (785, 783, 117, 118), (786, 784, 104, 105), (787, 785, 118, 119), (788, 786, 105, 106), (789, 787, 119, 120), (790, 788, 106, 107), (791, 789, 120, 121), (792, 790, 107, 108), (793, 791, 121, 122), (794, 792, 108, 109), (795, 793, 122, 123), (796, 794, 109, 110), (797, 778, 97, 96), (798, 795, 123, 124), (799, 796, 110, 111), (768, 797, 96, 98), (770, 798, 124, 125), (772, 799, 111, 112), (137, 136, 168, 169), (836, 833, 147, 148), (837, 835, 134, 135), (838, 836, 148, 149), (839, 837, 135, 136), (840, 838, 149, 150), (841, 839, 136, 137), (842, 840, 150, 151), (843, 841, 137, 138), (844, 842, 151, 152), (845, 843, 138, 139), (846, 844, 152, 153), (847, 845, 139, 140), (848, 846, 153, 154), (849, 847, 140, 141), (850, 848, 154, 155), (851, 849, 141, 142), (852, 834, 129, 128), (853, 850, 155, 156), (854, 851, 142, 143), (855, 852, 128, 130), (856, 853, 156, 157), (857, 854, 143, 144), (858, 855, 130, 131), (859, 856, 157, 158), (860, 857, 144, 145), (861, 858, 131, 132), (862, 859, 158, 159), (863, 860, 145, 146), (832, 861, 132, 133), (834, 862, 159, 129), (833, 863, 146, 147), (172, 171, 203, 204), (151, 150, 182, 183), (138, 137, 169, 170), (152, 151, 183, 184), (139, 138, 170, 171), (153, 152, 184, 185), (140, 139, 171, 172), (154, 153, 185, 186), (141, 140, 172, 173), (155, 154, 186, 187), (142, 141, 173, 174), (128, 129, 161, 160), (156, 155, 187, 188), (143, 142, 174, 175), (130, 128, 160, 162), (157, 156, 188, 189), (144, 143, 175, 176), (131, 130, 162, 163), (158, 157, 189, 190), (145, 144, 176, 177), (132, 131, 163, 164), (159, 158, 190, 191), (146, 145, 177, 178), (133, 132, 164, 165), (129, 159, 191, 161), (147, 146, 178, 179), (134, 133, 165, 166), (148, 147, 179, 180), (135, 134, 166, 167), (149, 148, 180, 181), (136, 135, 167, 168), (150, 149, 181, 182), (897, 896, 238, 239), (186, 185, 217, 218), (173, 172, 204, 205), (187, 186, 218, 219), (174, 173, 205, 206), (160, 161, 193, 192), (188, 187, 219, 220), (175, 174, 206, 207), (162, 160, 192, 194), (189, 188, 220, 221), (176, 175, 207, 208), (163, 162, 194, 195), (190, 189, 221, 222), (177, 176, 208, 209), (164, 163, 195, 196), (191, 190, 222, 223), (178, 177, 209, 210), (165, 164, 196, 197), (161, 191, 223, 193), (179, 178, 210, 211), (166, 165, 197, 198), (180, 179, 211, 212), (167, 166, 198, 199), (181, 180, 212, 213), (168, 167, 199, 200), (182, 181, 213, 214), (169, 168, 200, 201), (183, 182, 214, 215), (170, 169, 201, 202), (184, 183, 215, 216), (171, 170, 202, 203), (185, 184, 216, 217), (865, 864, 273, 274), (899, 898, 224, 226), (901, 900, 252, 253), (902, 897, 239, 240), (903, 899, 226, 227), (904, 901, 253, 254), (905, 902, 240, 241), (906, 903, 227, 228), (907, 904, 254, 255), (908, 905, 241, 242), (909, 906, 228, 229), (910, 907, 255, 225), (911, 908, 242, 243), (912, 909, 229, 230), (913, 911, 243, 244), (914, 912, 230, 231), (915, 913, 244, 245), (916, 914, 231, 232), (917, 915, 245, 246), (918, 916, 232, 233), (919, 917, 246, 247), (920, 918, 233, 234), (921, 919, 247, 248), (922, 920, 234, 235), (923, 921, 248, 249), (924, 922, 235, 236), (925, 923, 249, 250), (926, 924, 236, 237), (927, 925, 250, 251), (896, 926, 237, 238), (898, 910, 225, 224), (900, 927, 251, 252), (277, 276, 308, 309), (867, 866, 260, 261), (869, 868, 287, 257), (870, 865, 274, 275), (871, 867, 261, 262), (872, 870, 275, 276), (873, 871, 262, 263), (874, 872, 276, 277), (875, 873, 263, 264), (876, 874, 277, 278), (877, 875, 264, 265), (878, 876, 278, 279), (879, 877, 265, 266), (880, 878, 279, 280), (881, 879, 266, 267), (882, 880, 280, 281), (883, 881, 267, 268), (884, 882, 281, 282), (885, 883, 268, 269), (886, 884, 282, 283), (887, 885, 269, 270), (888, 869, 257, 256), (889, 886, 283, 284), (890, 887, 270, 271), (891, 888, 256, 258), (892, 889, 284, 285), (893, 890, 271, 272), (894, 891, 258, 259), (895, 892, 285, 286), (864, 893, 272, 273), (866, 894, 259, 260), (868, 895, 286, 287), (312, 311, 343, 344), (264, 263, 295, 296), (278, 277, 309, 310), (265, 264, 296, 297), (279, 278, 310, 311), (266, 265, 297, 298), (280, 279, 311, 312), (267, 266, 298, 299), (281, 280, 312, 313), (268, 267, 299, 300), (282, 281, 313, 314), (269, 268, 300, 301), (283, 282, 314, 315), (270, 269, 301, 302), (256, 257, 289, 288), (284, 283, 315, 316), (271, 270, 302, 303), (258, 256, 288, 290), (285, 284, 316, 317), (272, 271, 303, 304), (259, 258, 290, 291), (286, 285, 317, 318), (273, 272, 304, 305), (260, 259, 291, 292), (287, 286, 318, 319), (274, 273, 305, 306), (261, 260, 292, 293), (257, 287, 319, 289), (275, 274, 306, 307), (262, 261, 293, 294), (276, 275, 307, 308), (263, 262, 294, 295), (347, 346, 378, 379), (299, 298, 330, 331), (313, 312, 344, 345), (300, 299, 331, 332), (314, 313, 345, 346), (301, 300, 332, 333), (315, 314, 346, 347), (302, 301, 333, 334), (288, 289, 321, 320), (316, 315, 347, 348), (303, 302, 334, 335), (290, 288, 320, 322), (317, 316, 348, 349), (304, 303, 335, 336), (291, 290, 322, 323), (318, 317, 349, 350), (305, 304, 336, 337), (292, 291, 323, 324), (319, 318, 350, 351), (306, 305, 337, 338), (293, 292, 324, 325), (289, 319, 351, 321), (307, 306, 338, 339), (294, 293, 325, 326), (308, 307, 339, 340), (295, 294, 326, 327), (309, 308, 340, 341), (296, 295, 327, 328), (310, 309, 341, 342), (297, 296, 328, 329), (311, 310, 342, 343), (298, 297, 329, 330), (382, 381, 413, 414), (334, 333, 365, 366), (320, 321, 353, 352), (348, 347, 379, 380), (335, 334, 366, 367), (322, 320, 352, 354), (349, 348, 380, 381), (336, 335, 367, 368), (323, 322, 354, 355), (350, 349, 381, 382), (337, 336, 368, 369), (324, 323, 355, 356), (351, 350, 382, 383), (338, 337, 369, 370), (325, 324, 356, 357), (321, 351, 383, 353), (339, 338, 370, 371), (326, 325, 357, 358), (340, 339, 371, 372), (327, 326, 358, 359), (341, 340, 372, 373), (328, 327, 359, 360), (342, 341, 373, 374), (329, 328, 360, 361), (343, 342, 374, 375), (330, 329, 361, 362), (344, 343, 375, 376), (331, 330, 362, 363), (345, 344, 376, 377), (332, 331, 363, 364), (346, 345, 377, 378), (333, 332, 364, 365), (929, 928, 435, 436), (369, 368, 400, 401), (356, 355, 387, 388), (383, 382, 414, 415), (370, 369, 401, 402), (357, 356, 388, 389), (353, 383, 415, 385), (371, 370, 402, 403), (358, 357, 389, 390), (372, 371, 403, 404), (359, 358, 390, 391), (373, 372, 404, 405), (360, 359, 391, 392), (374, 373, 405, 406), (361, 360, 392, 393), (375, 374, 406, 407), (362, 361, 393, 394), (376, 375, 407, 408), (363, 362, 394, 395), (377, 376, 408, 409), (364, 363, 395, 396), (378, 377, 409, 410), (365, 364, 396, 397), (379, 378, 410, 411), (366, 365, 397, 398), (352, 353, 385, 384), (380, 379, 411, 412), (367, 366, 398, 399), (354, 352, 384, 386), (381, 380, 412, 413), (368, 367, 399, 400), (355, 354, 386, 387), (439, 438, 470, 471), (931, 930, 422, 423), (932, 929, 436, 437), (933, 931, 423, 424), (934, 932, 437, 438), (935, 933, 424, 425), (936, 934, 438, 439), (937, 935, 425, 426), (938, 936, 439, 440), (939, 937, 426, 427), (940, 938, 440, 441), (941, 939, 427, 428), (942, 940, 441, 442), (943, 941, 428, 429), (944, 942, 442, 443), (945, 943, 429, 430), (947, 946, 417, 416), (948, 944, 443, 444), (949, 945, 430, 431), (950, 947, 416, 418), (951, 948, 444, 445), (952, 949, 431, 432), (953, 950, 418, 419), (954, 951, 445, 446), (955, 952, 432, 433), (956, 953, 419, 420), (957, 954, 446, 447), (958, 955, 433, 434), (959, 956, 420, 421), (946, 957, 447, 417), (928, 958, 434, 435), (930, 959, 421, 422), (961, 960, 505, 506), (426, 425, 457, 458), (440, 439, 471, 472), (427, 426, 458, 459), (441, 440, 472, 473), (428, 427, 459, 460), (442, 441, 473, 474), (429, 428, 460, 461), (443, 442, 474, 475), (430, 429, 461, 462), (416, 417, 449, 448), (444, 443, 475, 476), (431, 430, 462, 463), (418, 416, 448, 450), (445, 444, 476, 477), (432, 431, 463, 464), (419, 418, 450, 451), (446, 445, 477, 478), (433, 432, 464, 465), (420, 419, 451, 452), (447, 446, 478, 479), (434, 433, 465, 466), (421, 420, 452, 453), (417, 447, 479, 449), (435, 434, 466, 467), (422, 421, 453, 454), (436, 435, 467, 468), (423, 422, 454, 455), (437, 436, 468, 469), (424, 423, 455, 456), (438, 437, 469, 470), (425, 424, 456, 457), (1089, 1088, 512, 514), (963, 962, 492, 493), (964, 961, 506, 507), (965, 963, 493, 494), (967, 966, 481, 480), (968, 964, 507, 508), (969, 965, 494, 495), (970, 967, 480, 482), (971, 968, 508, 509), (972, 969, 495, 496), (973, 970, 482, 483), (974, 971, 509, 510), (975, 972, 496, 497), (976, 973, 483, 484), (977, 974, 510, 511), (978, 975, 497, 498), (979, 976, 484, 485), (966, 977, 511, 481), (980, 978, 498, 499), (981, 979, 485, 486), (982, 980, 499, 500), (983, 981, 486, 487), (984, 982, 500, 501), (985, 983, 487, 488), (986, 984, 501, 502), (987, 985, 488, 489), (988, 986, 502, 503), (989, 987, 489, 490), (990, 988, 503, 504), (991, 989, 490, 491), (960, 990, 504, 505), (962, 991, 491, 492), (517, 516, 548, 549), (1091, 1090, 540, 541), (1093, 1092, 527, 528), (1094, 1089, 514, 515), (1095, 1091, 541, 542), (1096, 1093, 528, 529), (1097, 1094, 515, 516), (1098, 1095, 542, 543), (1099, 1096, 529, 530), (1100, 1097, 516, 517), (1101, 1098, 543, 513), (1102, 1099, 530, 531), (1103, 1100, 517, 518), (1104, 1102, 531, 532), (1105, 1103, 518, 519), (1106, 1104, 532, 533), (1107, 1105, 519, 520), (1108, 1106, 533, 534), (1109, 1107, 520, 521), (1110, 1108, 534, 535), (1111, 1109, 521, 522), (1112, 1110, 535, 536), (1113, 1111, 522, 523), (1114, 1112, 536, 537), (1115, 1113, 523, 524), (1116, 1114, 537, 538), (1117, 1115, 524, 525), (1118, 1116, 538, 539), (1119, 1117, 525, 526), (1088, 1101, 513, 512), (1090, 1118, 539, 540), (1092, 1119, 526, 527), (1059, 1056, 583, 584), (513, 543, 575, 545), (531, 530, 562, 563), (518, 517, 549, 550), (532, 531, 563, 564), (519, 518, 550, 551), (533, 532, 564, 565), (520, 519, 551, 552), (534, 533, 565, 566), (521, 520, 552, 553), (535, 534, 566, 567), (522, 521, 553, 554), (536, 535, 567, 568), (523, 522, 554, 555), (537, 536, 568, 569), (524, 523, 555, 556), (538, 537, 569, 570), (525, 524, 556, 557), (539, 538, 570, 571), (526, 525, 557, 558), (512, 513, 545, 544), (540, 539, 571, 572), (527, 526, 558, 559), (514, 512, 544, 546), (541, 540, 572, 573), (528, 527, 559, 560), (515, 514, 546, 547), (542, 541, 573, 574), (529, 528, 560, 561), (516, 515, 547, 548), (543, 542, 574, 575), (530, 529, 561, 562), (641, 640, 618, 619), (1060, 1057, 597, 598), (1061, 1059, 584, 585), (1062, 1060, 598, 599), (1063, 1061, 585, 586), (1064, 1062, 599, 600), (1065, 1063, 586, 587), (1066, 1064, 600, 601), (1067, 1065, 587, 588), (1068, 1066, 601, 602), (1069, 1067, 588, 589), (1070, 1068, 602, 603), (1071, 1069, 589, 590), (1072, 1058, 577, 576), (1073, 1070, 603, 604), (1074, 1071, 590, 591), (1075, 1072, 576, 578), (1076, 1073, 604, 605), (1077, 1074, 591, 592), (1078, 1075, 578, 579), (1079, 1076, 605, 606), (1080, 1077, 592, 593), (1081, 1078, 579, 580), (1082, 1079, 606, 607), (1083, 1080, 593, 594), (1084, 1081, 580, 581), (1058, 1082, 607, 577), (1085, 1083, 594, 595), (1086, 1084, 581, 582), (1087, 1085, 595, 596), (1056, 1086, 582, 583), (1057, 1087, 596, 597), (608, 609, 639, 638, 637, 636, 635, 634, 633, 632, 631, 630, 629, 628, 627, 626, 625, 624, 623, 622, 621, 620, 619, 618, 617, 616, 615, 614, 613, 612, 611, 610), (643, 642, 632, 633), (644, 641, 619, 620), (645, 643, 633, 634), (646, 644, 620, 621), (647, 645, 634, 635), (648, 646, 621, 622), (650, 649, 609, 608), (651, 647, 635, 636), (652, 648, 622, 623), (653, 650, 608, 610), (654, 651, 636, 637), (655, 652, 623, 624), (656, 653, 610, 611), (657, 654, 637, 638), (658, 655, 624, 625), (659, 656, 611, 612), (660, 657, 638, 639), (661, 658, 625, 626), (662, 659, 612, 613), (649, 660, 639, 609), (663, 661, 626, 627), (664, 662, 613, 614), (665, 663, 627, 628), (666, 664, 614, 615), (667, 665, 628, 629), (668, 666, 615, 616), (669, 667, 629, 630), (670, 668, 616, 617), (671, 669, 630, 631), (640, 670, 617, 618), (642, 671, 631, 632), (1182, 1180, 671, 642), (1181, 1179, 670, 640), (1180, 1178, 669, 671), (1179, 1177, 668, 670), (1178, 1176, 667, 669), (1177, 1175, 666, 668), (1176, 1174, 665, 667), (1175, 1173, 664, 666), (1174, 1172, 663, 665), (1173, 1171, 662, 664), (1172, 1170, 661, 663), (1183, 1169, 660, 649), (1171, 1168, 659, 662), (1170, 1167, 658, 661), (1169, 1166, 657, 660), (1168, 1165, 656, 659), (1167, 1164, 655, 658), (1166, 1163, 654, 657), (1165, 1162, 653, 656), (1164, 1161, 652, 655), (1163, 1160, 651, 654), (1162, 1159, 650, 653), (1161, 1158, 648, 652), (1160, 1157, 647, 651), (1159, 1183, 649, 650), (1158, 1156, 646, 648), (1157, 1155, 645, 647), (1156, 1154, 644, 646), (1155, 1153, 643, 645), (1154, 1152, 641, 644), (1153, 1182, 642, 643), (1152, 1181, 640, 641), (62, 703, 672, 0), (60, 702, 703, 62), (58, 701, 702, 60), (56, 700, 701, 58), (54, 699, 700, 56), (52, 698, 699, 54), (50, 697, 698, 52), (48, 696, 697, 50), (46, 695, 696, 48), (44, 694, 695, 46), (42, 693, 694, 44), (40, 692, 693, 42), (38, 691, 692, 40), (36, 690, 691, 38), (34, 689, 690, 36), (32, 688, 689, 34), (30, 687, 688, 32), (28, 686, 687, 30), (26, 685, 686, 28), (24, 684, 685, 26), (22, 683, 684, 24), (20, 682, 683, 22), (18, 681, 682, 20), (16, 680, 681, 18), (14, 679, 680, 16), (12, 678, 679, 14), (10, 677, 678, 12), (8, 676, 677, 10), (6, 675, 676, 8), (4, 674, 675, 6), (2, 673, 674, 4), (0, 672, 673, 2), (703, 735, 704, 672), (702, 734, 735, 703), (701, 733, 734, 702), (700, 732, 733, 701), (699, 731, 732, 700), (698, 730, 731, 699), (697, 729, 730, 698), (696, 728, 729, 697), (695, 727, 728, 696), (694, 726, 727, 695), (693, 725, 726, 694), (692, 724, 725, 693), (691, 723, 724, 692), (690, 722, 723, 691), (689, 721, 722, 690), (688, 720, 721, 689), (687, 719, 720, 688), (686, 718, 719, 687), (685, 717, 718, 686), (684, 716, 717, 685), (683, 715, 716, 684), (682, 714, 715, 683), (681, 713, 714, 682), (680, 712, 713, 681), (679, 711, 712, 680), (678, 710, 711, 679), (677, 709, 710, 678), (676, 708, 709, 677), (675, 707, 708, 676), (674, 706, 707, 675), (673, 705, 706, 674), (672, 704, 705, 673), (49, 47, 766, 748), (31, 29, 765, 746), (13, 11, 764, 744), (57, 55, 763, 742), (39, 37, 762, 740), (21, 19, 761, 738), (1, 63, 760, 767), (3, 1, 767, 736), (47, 45, 759, 766), (29, 27, 758, 765), (11, 9, 757, 764), (55, 53, 756, 763), (37, 35, 755, 762), (19, 17, 754, 761), (63, 61, 753, 760), (45, 43, 752, 759), (27, 25, 751, 758), (9, 7, 750, 757), (53, 51, 749, 756), (35, 33, 747, 755), (17, 15, 745, 754), (61, 59, 743, 753), (43, 41, 741, 752), (25, 23, 739, 751), (7, 5, 737, 750), (51, 49, 748, 749), (33, 31, 746, 747), (15, 13, 744, 745), (59, 57, 742, 743), (41, 39, 740, 741), (23, 21, 738, 739), (5, 3, 736, 737), (80, 79, 799, 772), (93, 92, 798, 770), (66, 64, 797, 768), (79, 78, 796, 799), (92, 91, 795, 798), (64, 65, 778, 797), (78, 77, 794, 796), (91, 90, 793, 795), (77, 76, 792, 794), (90, 89, 791, 793), (76, 75, 790, 792), (89, 88, 789, 791), (75, 74, 788, 790), (88, 87, 787, 789), (74, 73, 786, 788), (87, 86, 785, 787), (73, 72, 784, 786), (86, 85, 783, 785), (72, 71, 782, 784), (85, 84, 781, 783), (71, 70, 780, 782), (84, 83, 779, 781), (70, 69, 777, 780), (83, 82, 776, 779), (65, 95, 775, 778), (69, 68, 774, 777), (82, 81, 773, 776), (95, 94, 771, 775), (68, 67, 769, 774), (81, 80, 772, 773), (94, 93, 770, 771), (67, 66, 768, 769), (115, 114, 831, 802), (97, 127, 830, 819), (101, 100, 829, 800), (114, 113, 828, 831), (127, 126, 827, 830), (100, 99, 826, 829), (113, 112, 825, 828), (126, 125, 824, 827), (99, 98, 823, 826), (112, 111, 822, 825), (125, 124, 821, 824), (98, 96, 820, 823), (111, 110, 818, 822), (124, 123, 817, 821), (96, 97, 819, 820), (110, 109, 816, 818), (123, 122, 815, 817), (109, 108, 814, 816), (122, 121, 813, 815), (108, 107, 812, 814), (121, 120, 811, 813), (107, 106, 810, 812), (120, 119, 809, 811), (106, 105, 808, 810), (119, 118, 807, 809), (105, 104, 806, 808), (118, 117, 805, 807), (104, 103, 804, 806), (117, 116, 803, 805), (103, 102, 801, 804), (116, 115, 802, 803), (102, 101, 800, 801), (802, 831, 863, 833), (819, 830, 862, 834), (800, 829, 861, 832), (831, 828, 860, 863), (830, 827, 859, 862), (829, 826, 858, 861), (828, 825, 857, 860), (827, 824, 856, 859), (826, 823, 855, 858), (825, 822, 854, 857), (824, 821, 853, 856), (823, 820, 852, 855), (822, 818, 851, 854), (821, 817, 850, 853), (820, 819, 834, 852), (818, 816, 849, 851), (817, 815, 848, 850), (816, 814, 847, 849), (815, 813, 846, 848), (814, 812, 845, 847), (813, 811, 844, 846), (812, 810, 843, 845), (811, 809, 842, 844), (810, 808, 841, 843), (809, 807, 840, 842), (808, 806, 839, 841), (807, 805, 838, 840), (806, 804, 837, 839), (805, 803, 836, 838), (804, 801, 835, 837), (803, 802, 833, 836), (801, 800, 832, 835), (255, 254, 895, 868), (228, 227, 894, 866), (241, 240, 893, 864), (254, 253, 892, 895), (227, 226, 891, 894), (240, 239, 890, 893), (253, 252, 889, 892), (226, 224, 888, 891), (239, 238, 887, 890), (252, 251, 886, 889), (224, 225, 869, 888), (238, 237, 885, 887), (251, 250, 884, 886), (237, 236, 883, 885), (250, 249, 882, 884), (236, 235, 881, 883), (249, 248, 880, 882), (235, 234, 879, 881), (248, 247, 878, 880), (234, 233, 877, 879), (247, 246, 876, 878), (233, 232, 875, 877), (246, 245, 874, 876), (232, 231, 873, 875), (245, 244, 872, 874), (231, 230, 871, 873), (244, 243, 870, 872), (230, 229, 867, 871), (243, 242, 865, 870), (225, 255, 868, 869), (229, 228, 866, 867), (242, 241, 864, 865), (220, 219, 927, 900), (192, 193, 910, 898), (206, 205, 926, 896), (219, 218, 925, 927), (205, 204, 924, 926), (218, 217, 923, 925), (204, 203, 922, 924), (217, 216, 921, 923), (203, 202, 920, 922), (216, 215, 919, 921), (202, 201, 918, 920), (215, 214, 917, 919), (201, 200, 916, 918), (214, 213, 915, 917), (200, 199, 914, 916), (213, 212, 913, 915), (199, 198, 912, 914), (212, 211, 911, 913), (198, 197, 909, 912), (211, 210, 908, 911), (193, 223, 907, 910), (197, 196, 906, 909), (210, 209, 905, 908), (223, 222, 904, 907), (196, 195, 903, 906), (209, 208, 902, 905), (222, 221, 901, 904), (195, 194, 899, 903), (208, 207, 897, 902), (221, 220, 900, 901), (194, 192, 898, 899), (207, 206, 896, 897), (390, 389, 959, 930), (403, 402, 958, 928), (385, 415, 957, 946), (389, 388, 956, 959), (402, 401, 955, 958), (415, 414, 954, 957), (388, 387, 953, 956), (401, 400, 952, 955), (414, 413, 951, 954), (387, 386, 950, 953), (400, 399, 949, 952), (413, 412, 948, 951), (386, 384, 947, 950), (399, 398, 945, 949), (412, 411, 944, 948), (384, 385, 946, 947), (398, 397, 943, 945), (411, 410, 942, 944), (397, 396, 941, 943), (410, 409, 940, 942), (396, 395, 939, 941), (409, 408, 938, 940), (395, 394, 937, 939), (408, 407, 936, 938), (394, 393, 935, 937), (407, 406, 934, 936), (393, 392, 933, 935), (406, 405, 932, 934), (392, 391, 931, 933), (405, 404, 929, 932), (391, 390, 930, 931), (404, 403, 928, 929), (1022, 1020, 991, 962), (1021, 1019, 990, 960), (1020, 1018, 989, 991), (1019, 1017, 988, 990), (1018, 1016, 987, 989), (1017, 1015, 986, 988), (1016, 1014, 985, 987), (1015, 1013, 984, 986), (1014, 1012, 983, 985), (1013, 1011, 982, 984), (1012, 1010, 981, 983), (1011, 1009, 980, 982), (1010, 1008, 979, 981), (1009, 1007, 978, 980), (1023, 1006, 977, 966), (1008, 1005, 976, 979), (1007, 1004, 975, 978), (1006, 1003, 974, 977), (1005, 1002, 973, 976), (1004, 1001, 972, 975), (1003, 1000, 971, 974), (1002, 999, 970, 973), (1001, 998, 969, 972), (1000, 997, 968, 971), (999, 996, 967, 970), (998, 995, 965, 969), (997, 994, 964, 968), (996, 1023, 966, 967), (995, 993, 963, 965), (994, 992, 961, 964), (993, 1022, 962, 963), (992, 1021, 960, 961), (474, 473, 1021, 992), (461, 460, 1022, 993), (475, 474, 992, 994), (462, 461, 993, 995), (448, 449, 1023, 996), (476, 475, 994, 997), (463, 462, 995, 998), (450, 448, 996, 999), (477, 476, 997, 1000), (464, 463, 998, 1001), (451, 450, 999, 1002), (478, 477, 1000, 1003), (465, 464, 1001, 1004), (452, 451, 1002, 1005), (479, 478, 1003, 1006), (466, 465, 1004, 1007), (453, 452, 1005, 1008), (449, 479, 1006, 1023), (467, 466, 1007, 1009), (454, 453, 1008, 1010), (468, 467, 1009, 1011), (455, 454, 1010, 1012), (469, 468, 1011, 1013), (456, 455, 1012, 1014), (470, 469, 1013, 1015), (457, 456, 1014, 1016), (471, 470, 1015, 1017), (458, 457, 1016, 1018), (472, 471, 1017, 1019), (459, 458, 1018, 1020), (473, 472, 1019, 1021), (460, 459, 1020, 1022), (565, 564, 1055, 1026), (551, 550, 1054, 1024), (564, 563, 1053, 1055), (550, 549, 1052, 1054), (563, 562, 1051, 1053), (545, 575, 1050, 1039), (549, 548, 1049, 1052), (562, 561, 1048, 1051), (575, 574, 1047, 1050), (548, 547, 1046, 1049), (561, 560, 1045, 1048), (574, 573, 1044, 1047), (547, 546, 1043, 1046), (560, 559, 1042, 1045), (573, 572, 1041, 1044), (546, 544, 1040, 1043), (559, 558, 1038, 1042), (572, 571, 1037, 1041), (544, 545, 1039, 1040), (558, 557, 1036, 1038), (571, 570, 1035, 1037), (557, 556, 1034, 1036), (570, 569, 1033, 1035), (556, 555, 1032, 1034), (569, 568, 1031, 1033), (555, 554, 1030, 1032), (568, 567, 1029, 1031), (554, 553, 1028, 1030), (567, 566, 1027, 1029), (553, 552, 1025, 1028), (566, 565, 1026, 1027), (552, 551, 1024, 1025), (1026, 1055, 1087, 1057), (1024, 1054, 1086, 1056), (1055, 1053, 1085, 1087), (1054, 1052, 1084, 1086), (1053, 1051, 1083, 1085), (1039, 1050, 1082, 1058), (1052, 1049, 1081, 1084), (1051, 1048, 1080, 1083), (1050, 1047, 1079, 1082), (1049, 1046, 1078, 1081), (1048, 1045, 1077, 1080), (1047, 1044, 1076, 1079), (1046, 1043, 1075, 1078), (1045, 1042, 1074, 1077), (1044, 1041, 1073, 1076), (1043, 1040, 1072, 1075), (1042, 1038, 1071, 1074), (1041, 1037, 1070, 1073), (1040, 1039, 1058, 1072), (1038, 1036, 1069, 1071), (1037, 1035, 1068, 1070), (1036, 1034, 1067, 1069), (1035, 1033, 1066, 1068), (1034, 1032, 1065, 1067), (1033, 1031, 1064, 1066), (1032, 1030, 1063, 1065), (1031, 1029, 1062, 1064), (1030, 1028, 1061, 1063), (1029, 1027, 1060, 1062), (1028, 1025, 1059, 1061), (1027, 1026, 1057, 1060), (1025, 1024, 1056, 1059), (1151, 1148, 1119, 1092), (1150, 1147, 1118, 1090), (1149, 1130, 1101, 1088), (1148, 1146, 1117, 1119), (1147, 1145, 1116, 1118), (1146, 1144, 1115, 1117), (1145, 1143, 1114, 1116), (1144, 1142, 1113, 1115), (1143, 1141, 1112, 1114), (1142, 1140, 1111, 1113), (1141, 1139, 1110, 1112), (1140, 1138, 1109, 1111), (1139, 1137, 1108, 1110), (1138, 1136, 1107, 1109), (1137, 1135, 1106, 1108), (1136, 1134, 1105, 1107), (1135, 1133, 1104, 1106), (1134, 1132, 1103, 1105), (1133, 1131, 1102, 1104), (1132, 1129, 1100, 1103), (1131, 1128, 1099, 1102), (1130, 1127, 1098, 1101), (1129, 1126, 1097, 1100), (1128, 1125, 1096, 1099), (1127, 1124, 1095, 1098), (1126, 1123, 1094, 1097), (1125, 1122, 1093, 1096), (1124, 1121, 1091, 1095), (1123, 1120, 1089, 1094), (1122, 1151, 1092, 1093), (1121, 1150, 1090, 1091), (1120, 1149, 1088, 1089), (482, 480, 1149, 1120), (509, 508, 1150, 1121), (496, 495, 1151, 1122), (483, 482, 1120, 1123), (510, 509, 1121, 1124), (497, 496, 1122, 1125), (484, 483, 1123, 1126), (511, 510, 1124, 1127), (498, 497, 1125, 1128), (485, 484, 1126, 1129), (481, 511, 1127, 1130), (499, 498, 1128, 1131), (486, 485, 1129, 1132), (500, 499, 1131, 1133), (487, 486, 1132, 1134), (501, 500, 1133, 1135), (488, 487, 1134, 1136), (502, 501, 1135, 1137), (489, 488, 1136, 1138), (503, 502, 1137, 1139), (490, 489, 1138, 1140), (504, 503, 1139, 1141), (491, 490, 1140, 1142), (505, 504, 1141, 1143), (492, 491, 1142, 1144), (506, 505, 1143, 1145), (493, 492, 1144, 1146), (507, 506, 1145, 1147), (494, 493, 1146, 1148), (480, 481, 1130, 1149), (508, 507, 1147, 1150), (495, 494, 1148, 1151), (587, 586, 1181, 1152), (601, 600, 1182, 1153), (588, 587, 1152, 1154), (602, 601, 1153, 1155), (589, 588, 1154, 1156), (603, 602, 1155, 1157), (590, 589, 1156, 1158), (576, 577, 1183, 1159), (604, 603, 1157, 1160), (591, 590, 1158, 1161), (578, 576, 1159, 1162), (605, 604, 1160, 1163), (592, 591, 1161, 1164), (579, 578, 1162, 1165), (606, 605, 1163, 1166), (593, 592, 1164, 1167), (580, 579, 1165, 1168), (607, 606, 1166, 1169), (594, 593, 1167, 1170), (581, 580, 1168, 1171), (577, 607, 1169, 1183), (595, 594, 1170, 1172), (582, 581, 1171, 1173), (596, 595, 1172, 1174), (583, 582, 1173, 1175), (597, 596, 1174, 1176), (584, 583, 1175, 1177), (598, 597, 1176, 1178), (585, 584, 1177, 1179), (599, 598, 1178, 1180), (586, 585, 1179, 1181), (600, 599, 1180, 1182)])
me_cylinder.polygons.foreach_set('use_smooth', [True] * 1154)
me_cylinder.use_remesh_preserve_volume = False
me_cylinder.use_remesh_preserve_attributes = False
me_cylinder.use_mirror_vertex_groups = False
me_cylinder.update()

# ---- objects
ob_cylinder = bpy.data.objects.new('Cylinder', me_cylinder)
ob_lamp = bpy.data.objects.new('Lamp', light_lamp)
ob_camera = bpy.data.objects.new('Camera', cam_camera)

# ---- transforms, parenting, visibility, modifiers, constraints
ob_cylinder.location = (-1.421e-14, -2.842e-14, -1.192e-07)
ob_cylinder.lineart.crease_threshold = 0.0
_m = ob_cylinder.modifiers.new('Subsurf', 'SUBSURF')
_m.uv_smooth = 'PRESERVE_CORNERS'
_m.quality = 2
_m.levels = 2
_m.show_only_control_edges = False
ob_lamp.location = (4.076, 1.005, 5.904)
ob_lamp.rotation_euler = (0.6503, 0.05522, 1.866)
ob_lamp.lock_rotations_4d = False
ob_lamp.empty_display_type = 'ARROWS'
ob_lamp.color = (0.0, 0.0, 0.0, 0.0)
ob_lamp.lineart.crease_threshold = 0.0
ob_camera.location = (7.481, -6.508, 5.344)
ob_camera.rotation_euler = (1.109, 0.0, 0.8149)
ob_camera.lock_rotations_4d = False
ob_camera.empty_display_type = 'ARROWS'
ob_camera.color = (0.0, 0.0, 0.0, 0.0)
ob_camera.display_type = 'WIRE'
ob_camera.lineart.crease_threshold = 0.0

# ---- collection membership
col_collection_1.objects.link(ob_cylinder)
col_collection_1.objects.link(ob_lamp)
col_collection_1.objects.link(ob_camera)

# ---- scene / render settings (as saved in the file)
scene.camera = ob_camera
scene.frame_start = 1; scene.frame_end = 250; scene.frame_set(1)
scene.render.engine = 'BLENDER_EEVEE_NEXT'
scene.render.resolution_percentage = 50
scene.render.dither_intensity = 0.0
scene.cycles.use_denoising = False
scene.cycles.samples = 128
scene.cycles.sampling_pattern = 'TABULATED_SOBOL'
scene.cycles.light_sampling_threshold = 0.0
scene.cycles.use_adaptive_sampling = False
scene.cycles.use_light_tree = False
scene.cycles.blur_glossy = 0.0
scene.cycles.sample_clamp_indirect = 0.0
scene.view_settings.view_transform = 'Standard'
bpy.context.view_layer.update()
